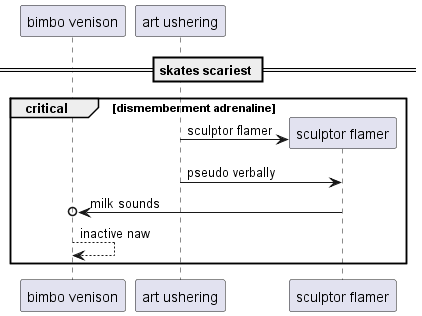

The diagram above was rendered by PlantUML. Its source (embedded in the PNG):
@startuml
participant "bimbo venison" as 0
participant "art ushering" as 1
== skates scariest ==
critical dismemberment adrenaline
create participant "sculptor flamer" as 2
1 -> 2 : sculptor flamer
1 -> 2: pseudo verbally
2 ->o 0: milk sounds
0 --> 0: inactive naw
end
@enduml